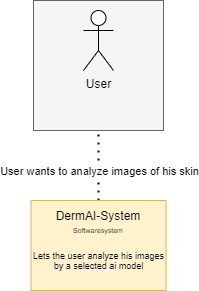

The diagram above was exported from draw.io. Its source (the exported page's mxGraphModel, read from the mxfile embedded in the PNG):
<mxGraphModel dx="630" dy="586" grid="1" gridSize="10" guides="1" tooltips="1" connect="1" arrows="1" fold="1" page="1" pageScale="1" pageWidth="827" pageHeight="1169" math="0" shadow="0">
  <root>
    <mxCell id="0" />
    <mxCell id="1" parent="0" />
    <mxCell id="kZnphsI6zPI48kDzl5fM-2" value="" style="whiteSpace=wrap;html=1;aspect=fixed;fillColor=#f5f5f5;strokeColor=#666666;fontColor=#333333;" parent="1" vertex="1">
      <mxGeometry x="195" y="140" width="130" height="130" as="geometry" />
    </mxCell>
    <mxCell id="kZnphsI6zPI48kDzl5fM-1" value="User" style="shape=umlActor;verticalLabelPosition=bottom;verticalAlign=top;html=1;outlineConnect=0;" parent="1" vertex="1">
      <mxGeometry x="245" y="150" width="30" height="60" as="geometry" />
    </mxCell>
    <mxCell id="kZnphsI6zPI48kDzl5fM-6" style="edgeStyle=orthogonalEdgeStyle;rounded=0;orthogonalLoop=1;jettySize=auto;html=1;exitX=0.5;exitY=0;exitDx=0;exitDy=0;" parent="1" edge="1">
      <mxGeometry relative="1" as="geometry">
        <mxPoint x="260" y="240" as="targetPoint" />
        <mxPoint x="260" y="240" as="sourcePoint" />
      </mxGeometry>
    </mxCell>
    <mxCell id="kZnphsI6zPI48kDzl5fM-8" value="" style="endArrow=none;dashed=1;html=1;dashPattern=1 3;strokeWidth=2;rounded=0;" parent="1" edge="1">
      <mxGeometry width="50" height="50" relative="1" as="geometry">
        <mxPoint x="260" y="340" as="sourcePoint" />
        <mxPoint x="260" y="270" as="targetPoint" />
      </mxGeometry>
    </mxCell>
    <mxCell id="kZnphsI6zPI48kDzl5fM-25" value="User wants to analyze images of his skin" style="edgeLabel;html=1;align=center;verticalAlign=middle;resizable=0;points=[];" parent="kZnphsI6zPI48kDzl5fM-8" vertex="1" connectable="0">
      <mxGeometry x="-0.16" y="-1" relative="1" as="geometry">
        <mxPoint as="offset" />
      </mxGeometry>
    </mxCell>
    <mxCell id="kZnphsI6zPI48kDzl5fM-10" value="&lt;div&gt;&lt;br&gt;&lt;/div&gt;&lt;div&gt;&lt;br&gt;&lt;/div&gt;&lt;div&gt;&lt;br&gt;&lt;/div&gt;Lets the user analyze his images by a selected ai model" style="rounded=0;whiteSpace=wrap;html=1;fontSize=9;fillColor=#fff2cc;strokeColor=#d6b656;" parent="1" vertex="1">
      <mxGeometry x="192.5" y="340" width="135" height="90" as="geometry" />
    </mxCell>
    <mxCell id="kZnphsI6zPI48kDzl5fM-12" value="DermAI-System" style="text;html=1;align=center;verticalAlign=middle;whiteSpace=wrap;rounded=0;" parent="1" vertex="1">
      <mxGeometry x="200" y="340" width="120" height="30" as="geometry" />
    </mxCell>
    <mxCell id="kZnphsI6zPI48kDzl5fM-13" value="&lt;font&gt;Softwaresystem&lt;/font&gt;" style="text;html=1;align=center;verticalAlign=middle;whiteSpace=wrap;rounded=0;fontSize=7;" parent="1" vertex="1">
      <mxGeometry x="215" y="360" width="90" height="20" as="geometry" />
    </mxCell>
  </root>
</mxGraphModel>